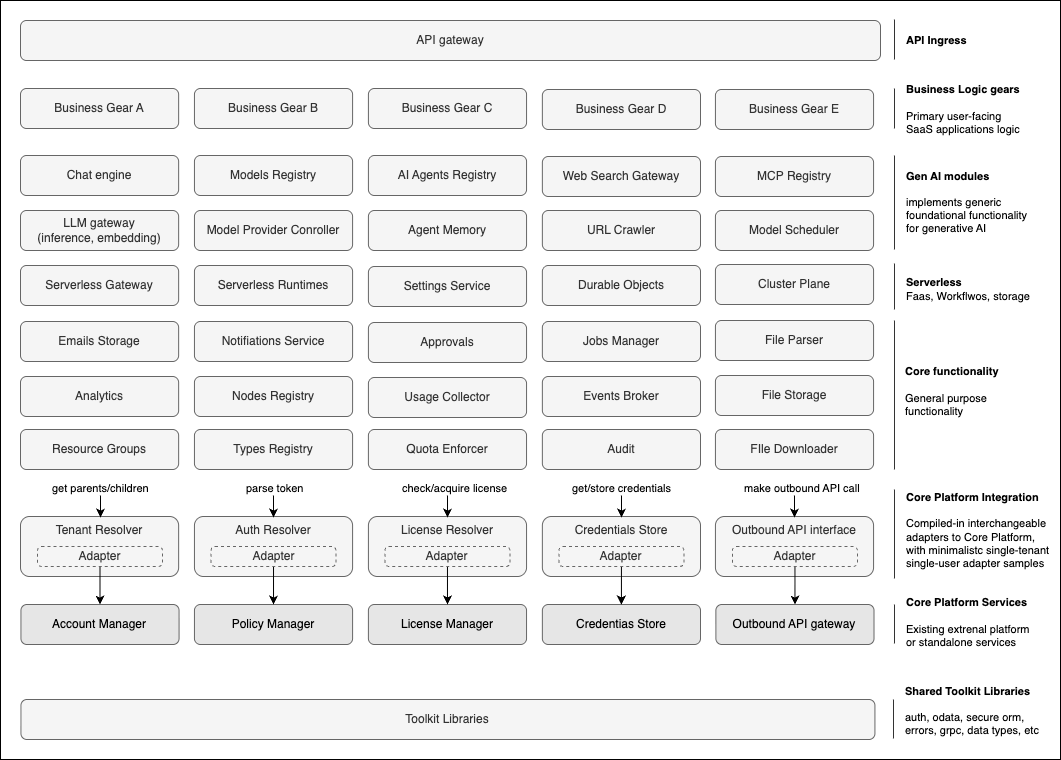

The diagram above was exported from draw.io. Its source (the exported page's mxGraphModel, read from the mxfile embedded in the PNG):
<mxGraphModel dx="886" dy="826" grid="1" gridSize="10" guides="1" tooltips="1" connect="1" arrows="1" fold="1" page="1" pageScale="1" pageWidth="1100" pageHeight="850" math="0" shadow="0">
  <root>
    <mxCell id="0" />
    <mxCell id="1" parent="0" />
    <mxCell id="313" value="" style="rounded=0;whiteSpace=wrap;html=1;fillColor=#FFFFFF;" vertex="1" parent="1">
      <mxGeometry y="1" width="1060" height="759" as="geometry" />
    </mxCell>
    <mxCell id="40" style="edgeStyle=none;html=1;exitX=0.85;exitY=0.975;exitDx=0;exitDy=0;entryX=0.5;entryY=0;entryDx=0;entryDy=0;exitPerimeter=0;" parent="1" edge="1">
      <mxGeometry relative="1" as="geometry">
        <mxPoint x="460" y="419" as="sourcePoint" />
      </mxGeometry>
    </mxCell>
    <mxCell id="158" value="API gateway" style="rounded=1;whiteSpace=wrap;html=1;fillColor=#f5f5f5;strokeColor=#666666;fontColor=#333333;" parent="1" vertex="1">
      <mxGeometry x="20" y="21" width="860" height="40" as="geometry" />
    </mxCell>
    <mxCell id="188" value="" style="edgeStyle=none;orthogonalLoop=1;jettySize=auto;html=1;startArrow=none;startFill=0;endArrow=none;endFill=0;strokeColor=#333333;" parent="1" edge="1">
      <mxGeometry width="80" relative="1" as="geometry">
        <mxPoint x="894" y="250" as="sourcePoint" />
        <mxPoint x="894" y="156" as="targetPoint" />
        <Array as="points" />
      </mxGeometry>
    </mxCell>
    <mxCell id="189" value="&lt;b&gt;Gen AI modules&lt;br&gt;&lt;/b&gt;&lt;br&gt;&lt;div&gt;implements generic &lt;br&gt;foundational functionality&lt;br&gt;for generative AI&lt;/div&gt;" style="edgeLabel;html=1;align=left;verticalAlign=middle;resizable=0;points=[];fontColor=#000000;labelBackgroundColor=none;" parent="188" vertex="1" connectable="0">
      <mxGeometry x="0.1304" y="-4" relative="1" as="geometry">
        <mxPoint x="6" y="5" as="offset" />
      </mxGeometry>
    </mxCell>
    <mxCell id="190" value="" style="edgeStyle=none;orthogonalLoop=1;jettySize=auto;html=1;startArrow=none;startFill=0;endArrow=none;endFill=0;strokeColor=#333333;" parent="1" edge="1">
      <mxGeometry width="80" relative="1" as="geometry">
        <mxPoint x="894" y="129" as="sourcePoint" />
        <mxPoint x="894" y="89" as="targetPoint" />
        <Array as="points" />
      </mxGeometry>
    </mxCell>
    <mxCell id="191" value="&lt;b&gt;Business Logic gears&lt;br&gt;&lt;/b&gt;&lt;br&gt;Primary user-facing&lt;br&gt;SaaS applications logic" style="edgeLabel;html=1;align=left;verticalAlign=middle;resizable=0;points=[];fontColor=#000000;labelBackgroundColor=none;" parent="190" vertex="1" connectable="0">
      <mxGeometry x="0.1304" y="-4" relative="1" as="geometry">
        <mxPoint x="6" y="3" as="offset" />
      </mxGeometry>
    </mxCell>
    <mxCell id="192" value="" style="edgeStyle=none;orthogonalLoop=1;jettySize=auto;html=1;startArrow=none;startFill=0;endArrow=none;endFill=0;strokeColor=#333333;" parent="1" edge="1">
      <mxGeometry width="80" relative="1" as="geometry">
        <mxPoint x="894" y="60" as="sourcePoint" />
        <mxPoint x="894" y="20" as="targetPoint" />
        <Array as="points" />
      </mxGeometry>
    </mxCell>
    <mxCell id="193" value="&lt;b&gt;API Ingress&lt;/b&gt;" style="edgeLabel;html=1;align=left;verticalAlign=middle;resizable=0;points=[];fontColor=#000000;labelBackgroundColor=none;" parent="192" vertex="1" connectable="0">
      <mxGeometry x="0.1304" y="-4" relative="1" as="geometry">
        <mxPoint x="6" y="3" as="offset" />
      </mxGeometry>
    </mxCell>
    <mxCell id="159" value="Chat engine" style="rounded=1;whiteSpace=wrap;html=1;fillColor=#f5f5f5;strokeColor=#666666;fontColor=#333333;" parent="1" vertex="1">
      <mxGeometry x="20" y="156" width="158.13953488372093" height="40" as="geometry" />
    </mxCell>
    <mxCell id="160" value="Model Provider Conroller" style="rounded=1;whiteSpace=wrap;html=1;fillColor=#f5f5f5;strokeColor=#666666;fontColor=#333333;" parent="1" vertex="1">
      <mxGeometry x="193.95348837209303" y="211" width="158.13953488372093" height="40" as="geometry" />
    </mxCell>
    <mxCell id="161" value="URL Crawler" style="rounded=1;whiteSpace=wrap;html=1;fillColor=#f5f5f5;strokeColor=#666666;fontColor=#333333;" parent="1" vertex="1">
      <mxGeometry x="541.8604651162791" y="211" width="158.13953488372093" height="40" as="geometry" />
    </mxCell>
    <mxCell id="162" value="LLM gateway&lt;br&gt;(inference, embedding)" style="rounded=1;whiteSpace=wrap;html=1;fillColor=#f5f5f5;strokeColor=#666666;fontColor=#333333;" parent="1" vertex="1">
      <mxGeometry x="20" y="211" width="158.13953488372093" height="40" as="geometry" />
    </mxCell>
    <mxCell id="163" value="Analytics" style="rounded=1;whiteSpace=wrap;html=1;fillColor=#f5f5f5;strokeColor=#666666;fontColor=#333333;" parent="1" vertex="1">
      <mxGeometry x="20" y="377" width="158.13953488372093" height="40" as="geometry" />
    </mxCell>
    <mxCell id="164" value="Events Broker" style="rounded=1;whiteSpace=wrap;html=1;fillColor=#f5f5f5;strokeColor=#666666;fontColor=#333333;" parent="1" vertex="1">
      <mxGeometry x="541.8604651162791" y="377" width="158.13953488372093" height="40" as="geometry" />
    </mxCell>
    <mxCell id="166" value="Nodes Registry" style="rounded=1;whiteSpace=wrap;html=1;fillColor=#f5f5f5;strokeColor=#666666;fontColor=#333333;" parent="1" vertex="1">
      <mxGeometry x="193.95348837209303" y="377" width="158.13953488372093" height="40" as="geometry" />
    </mxCell>
    <mxCell id="168" value="Models Registry" style="rounded=1;whiteSpace=wrap;html=1;fillColor=#f5f5f5;strokeColor=#666666;fontColor=#333333;" parent="1" vertex="1">
      <mxGeometry x="193.95348837209303" y="156" width="158.13953488372093" height="40" as="geometry" />
    </mxCell>
    <mxCell id="169" value="&lt;span style=&quot;color: rgb(51, 51, 51);&quot;&gt;AI Agents Registry&lt;/span&gt;" style="rounded=1;whiteSpace=wrap;html=1;fillColor=#f5f5f5;strokeColor=#666666;fontColor=#333333;" parent="1" vertex="1">
      <mxGeometry x="367.90697674418607" y="156" width="158.13953488372093" height="40" as="geometry" />
    </mxCell>
    <mxCell id="170" value="&lt;span style=&quot;color: rgb(51, 51, 51);&quot;&gt;Web Search Gateway&lt;/span&gt;" style="rounded=1;whiteSpace=wrap;html=1;fillColor=#f5f5f5;strokeColor=#666666;fontColor=#333333;" parent="1" vertex="1">
      <mxGeometry x="541.8604651162791" y="157" width="158.13953488372093" height="40" as="geometry" />
    </mxCell>
    <mxCell id="171" value="Quota Enforcer" style="rounded=1;whiteSpace=wrap;html=1;fillColor=#f5f5f5;strokeColor=#666666;fontColor=#333333;" parent="1" vertex="1">
      <mxGeometry x="367.903488372093" y="430" width="158.13953488372093" height="40" as="geometry" />
    </mxCell>
    <mxCell id="172" value="FIle Downloader" style="rounded=1;whiteSpace=wrap;html=1;fillColor=#f5f5f5;strokeColor=#666666;fontColor=#333333;" parent="1" vertex="1">
      <mxGeometry x="714.930465116279" y="430" width="158.13953488372093" height="40" as="geometry" />
    </mxCell>
    <mxCell id="173" value="Resource Groups" style="rounded=1;whiteSpace=wrap;html=1;fillColor=#f5f5f5;strokeColor=#666666;fontColor=#333333;" parent="1" vertex="1">
      <mxGeometry x="20" y="430" width="158.13953488372093" height="40" as="geometry" />
    </mxCell>
    <mxCell id="174" value="Usage Collector" style="rounded=1;whiteSpace=wrap;html=1;fillColor=#f5f5f5;strokeColor=#666666;fontColor=#333333;" parent="1" vertex="1">
      <mxGeometry x="367.90697674418607" y="378" width="158.13953488372093" height="40" as="geometry" />
    </mxCell>
    <mxCell id="175" value="Agent Memory" style="rounded=1;whiteSpace=wrap;html=1;fillColor=#f5f5f5;strokeColor=#666666;fontColor=#333333;" parent="1" vertex="1">
      <mxGeometry x="367.90697674418607" y="211" width="158.13953488372093" height="40" as="geometry" />
    </mxCell>
    <mxCell id="176" value="Audit" style="rounded=1;whiteSpace=wrap;html=1;fillColor=#f5f5f5;strokeColor=#666666;fontColor=#333333;" parent="1" vertex="1">
      <mxGeometry x="541.8569767441861" y="430" width="158.13953488372093" height="40" as="geometry" />
    </mxCell>
    <mxCell id="177" value="File Storage" style="rounded=1;whiteSpace=wrap;html=1;fillColor=#f5f5f5;strokeColor=#666666;fontColor=#333333;" parent="1" vertex="1">
      <mxGeometry x="714.926976744186" y="376" width="158.13953488372093" height="40" as="geometry" />
    </mxCell>
    <mxCell id="178" value="Tenant Resolver" style="rounded=1;whiteSpace=wrap;html=1;fillColor=#f5f5f5;strokeColor=#666666;fontColor=#333333;verticalAlign=top;" parent="1" vertex="1">
      <mxGeometry x="20" y="517" width="158.14" height="60" as="geometry" />
    </mxCell>
    <mxCell id="179" value="License Resolver" style="rounded=1;whiteSpace=wrap;html=1;fillColor=#f5f5f5;strokeColor=#666666;fontColor=#333333;verticalAlign=top;" parent="1" vertex="1">
      <mxGeometry x="367.91" y="517" width="158.14" height="60" as="geometry" />
    </mxCell>
    <mxCell id="180" value="Types Registry" style="rounded=1;whiteSpace=wrap;html=1;fillColor=#f5f5f5;strokeColor=#666666;fontColor=#333333;" parent="1" vertex="1">
      <mxGeometry x="193.95348837209303" y="430" width="158.13953488372093" height="40" as="geometry" />
    </mxCell>
    <mxCell id="183" value="Business Gear A" style="rounded=1;whiteSpace=wrap;html=1;fillColor=#f5f5f5;strokeColor=#666666;fontColor=#333333;" parent="1" vertex="1">
      <mxGeometry x="20" y="89" width="158.13953488372093" height="40" as="geometry" />
    </mxCell>
    <mxCell id="184" value="Business Gear B" style="rounded=1;whiteSpace=wrap;html=1;fillColor=#f5f5f5;strokeColor=#666666;fontColor=#333333;" parent="1" vertex="1">
      <mxGeometry x="193.95348837209303" y="89" width="158.13953488372093" height="40" as="geometry" />
    </mxCell>
    <mxCell id="185" value="Business Gear C" style="rounded=1;whiteSpace=wrap;html=1;fillColor=#f5f5f5;strokeColor=#666666;fontColor=#333333;" parent="1" vertex="1">
      <mxGeometry x="367.90697674418607" y="89" width="158.13953488372093" height="40" as="geometry" />
    </mxCell>
    <mxCell id="186" value="Business Gear D" style="rounded=1;whiteSpace=wrap;html=1;fillColor=#f5f5f5;strokeColor=#666666;fontColor=#333333;" parent="1" vertex="1">
      <mxGeometry x="541.8604651162791" y="90" width="158.13953488372093" height="40" as="geometry" />
    </mxCell>
    <mxCell id="187" value="Auth Resolver" style="rounded=1;whiteSpace=wrap;html=1;fillColor=#f5f5f5;strokeColor=#666666;fontColor=#333333;verticalAlign=top;" parent="1" vertex="1">
      <mxGeometry x="193.95" y="517" width="158.14" height="60" as="geometry" />
    </mxCell>
    <mxCell id="196" value="Credentials Store" style="rounded=1;whiteSpace=wrap;html=1;fillColor=#f5f5f5;strokeColor=#666666;fontColor=#333333;verticalAlign=top;" parent="1" vertex="1">
      <mxGeometry x="541.86" y="517" width="158.14" height="60" as="geometry" />
    </mxCell>
    <mxCell id="260" value="Outbound API interface" style="rounded=1;whiteSpace=wrap;html=1;fillColor=#f5f5f5;strokeColor=#666666;fontColor=#333333;verticalAlign=top;" parent="1" vertex="1">
      <mxGeometry x="714.93" y="517" width="158.14" height="60" as="geometry" />
    </mxCell>
    <mxCell id="261" value="Business Gear E" style="rounded=1;whiteSpace=wrap;html=1;fillColor=#f5f5f5;strokeColor=#666666;fontColor=#333333;" parent="1" vertex="1">
      <mxGeometry x="714.930465116279" y="90" width="158.13953488372093" height="40" as="geometry" />
    </mxCell>
    <mxCell id="262" value="Model Scheduler" style="rounded=1;whiteSpace=wrap;html=1;fillColor=#f5f5f5;strokeColor=#666666;fontColor=#333333;" parent="1" vertex="1">
      <mxGeometry x="714.930465116279" y="211" width="158.13953488372093" height="40" as="geometry" />
    </mxCell>
    <mxCell id="263" value="MCP Registry" style="rounded=1;whiteSpace=wrap;html=1;fillColor=#f5f5f5;strokeColor=#666666;fontColor=#333333;" parent="1" vertex="1">
      <mxGeometry x="714.930465116279" y="157" width="158.13953488372093" height="40" as="geometry" />
    </mxCell>
    <mxCell id="264" value="Account Manager" style="rounded=1;whiteSpace=wrap;html=1;verticalAlign=middle;fillColor=#E6E6E6;fontColor=#000000;strokeColor=#666666;" parent="1" vertex="1">
      <mxGeometry x="20.430000000000007" y="605" width="158.14" height="40" as="geometry" />
    </mxCell>
    <mxCell id="265" value="License Manager" style="rounded=1;whiteSpace=wrap;html=1;verticalAlign=middle;fillColor=#E6E6E6;fontColor=#000000;strokeColor=#666666;" parent="1" vertex="1">
      <mxGeometry x="367.90000000000003" y="605" width="158.14" height="40" as="geometry" />
    </mxCell>
    <mxCell id="266" value="Policy Manager" style="rounded=1;whiteSpace=wrap;html=1;verticalAlign=middle;fillColor=#E6E6E6;fontColor=#000000;strokeColor=#666666;" parent="1" vertex="1">
      <mxGeometry x="193.95" y="605" width="158.14" height="40" as="geometry" />
    </mxCell>
    <mxCell id="267" value="Credentias Store" style="rounded=1;whiteSpace=wrap;html=1;verticalAlign=middle;fillColor=#E6E6E6;fontColor=#000000;strokeColor=#666666;" parent="1" vertex="1">
      <mxGeometry x="541.8600000000001" y="605" width="158.14" height="40" as="geometry" />
    </mxCell>
    <mxCell id="268" value="Outbound API gateway" style="rounded=1;whiteSpace=wrap;html=1;verticalAlign=middle;fillColor=#E6E6E6;fontColor=#000000;strokeColor=#666666;" parent="1" vertex="1">
      <mxGeometry x="715.3700000000001" y="605" width="158.14" height="40" as="geometry" />
    </mxCell>
    <mxCell id="271" value="" style="edgeStyle=none;orthogonalLoop=1;jettySize=auto;html=1;startArrow=none;startFill=0;endArrow=none;endFill=0;strokeColor=#333333;" parent="1" edge="1">
      <mxGeometry width="80" relative="1" as="geometry">
        <mxPoint x="894" y="644" as="sourcePoint" />
        <mxPoint x="894" y="605" as="targetPoint" />
        <Array as="points" />
      </mxGeometry>
    </mxCell>
    <mxCell id="272" value="&lt;b&gt;Core Platform Services&lt;br&gt;&lt;/b&gt;&lt;br&gt;&lt;div&gt;Existing extrenal platform&lt;br&gt;or standalone services&amp;nbsp;&lt;/div&gt;" style="edgeLabel;html=1;align=left;verticalAlign=middle;resizable=0;points=[];fontColor=#000000;labelBackgroundColor=none;" parent="271" vertex="1" connectable="0">
      <mxGeometry x="0.1304" y="-4" relative="1" as="geometry">
        <mxPoint x="6" as="offset" />
      </mxGeometry>
    </mxCell>
    <mxCell id="279" style="edgeStyle=none;html=1;exitX=0.5;exitY=1;exitDx=0;exitDy=0;entryX=0.5;entryY=0;entryDx=0;entryDy=0;" parent="1" source="273" target="264" edge="1">
      <mxGeometry relative="1" as="geometry" />
    </mxCell>
    <mxCell id="273" value="Adapter" style="rounded=1;whiteSpace=wrap;html=1;fillColor=none;strokeColor=#666666;fontColor=#333333;arcSize=20;dashed=1;" parent="1" vertex="1">
      <mxGeometry x="37" y="547" width="125" height="20" as="geometry" />
    </mxCell>
    <mxCell id="280" style="edgeStyle=none;html=1;exitX=0.5;exitY=1;exitDx=0;exitDy=0;entryX=0.5;entryY=0;entryDx=0;entryDy=0;" parent="1" source="274" target="266" edge="1">
      <mxGeometry relative="1" as="geometry" />
    </mxCell>
    <mxCell id="274" value="Adapter" style="rounded=1;whiteSpace=wrap;html=1;fillColor=none;strokeColor=#666666;fontColor=#333333;arcSize=20;dashed=1;" parent="1" vertex="1">
      <mxGeometry x="210.51999999999998" y="547" width="125" height="20" as="geometry" />
    </mxCell>
    <mxCell id="281" style="edgeStyle=none;html=1;exitX=0.5;exitY=1;exitDx=0;exitDy=0;entryX=0.5;entryY=0;entryDx=0;entryDy=0;strokeColor=#000000;" parent="1" source="275" target="265" edge="1">
      <mxGeometry relative="1" as="geometry" />
    </mxCell>
    <mxCell id="275" value="Adapter" style="rounded=1;whiteSpace=wrap;html=1;fillColor=none;strokeColor=#666666;fontColor=#333333;arcSize=20;dashed=1;" parent="1" vertex="1">
      <mxGeometry x="384.47" y="547" width="125" height="20" as="geometry" />
    </mxCell>
    <mxCell id="282" style="edgeStyle=none;html=1;exitX=0.5;exitY=1;exitDx=0;exitDy=0;entryX=0.5;entryY=0;entryDx=0;entryDy=0;strokeColor=#000000;" parent="1" source="276" target="267" edge="1">
      <mxGeometry relative="1" as="geometry" />
    </mxCell>
    <mxCell id="276" value="Adapter" style="rounded=1;whiteSpace=wrap;html=1;fillColor=none;strokeColor=#666666;fontColor=#333333;arcSize=20;dashed=1;" parent="1" vertex="1">
      <mxGeometry x="558.4300000000001" y="547" width="125" height="20" as="geometry" />
    </mxCell>
    <mxCell id="283" style="edgeStyle=none;html=1;exitX=0.5;exitY=1;exitDx=0;exitDy=0;entryX=0.5;entryY=0;entryDx=0;entryDy=0;strokeColor=#000000;" parent="1" source="277" target="268" edge="1">
      <mxGeometry relative="1" as="geometry" />
    </mxCell>
    <mxCell id="277" value="Adapter" style="rounded=1;whiteSpace=wrap;html=1;fillColor=none;strokeColor=#666666;fontColor=#333333;arcSize=20;dashed=1;" parent="1" vertex="1">
      <mxGeometry x="731.94" y="547" width="125" height="20" as="geometry" />
    </mxCell>
    <mxCell id="284" style="edgeStyle=none;html=1;exitX=0.5;exitY=1;exitDx=0;exitDy=0;entryX=0.5;entryY=0;entryDx=0;entryDy=0;strokeColor=#000000;" parent="1" edge="1">
      <mxGeometry relative="1" as="geometry">
        <mxPoint x="100" y="496" as="sourcePoint" />
        <mxPoint x="100" y="518" as="targetPoint" />
      </mxGeometry>
    </mxCell>
    <mxCell id="285" style="edgeStyle=none;html=1;exitX=0.5;exitY=1;exitDx=0;exitDy=0;entryX=0.5;entryY=0;entryDx=0;entryDy=0;strokeColor=#000000;" parent="1" edge="1">
      <mxGeometry relative="1" as="geometry">
        <mxPoint x="273" y="496" as="sourcePoint" />
        <mxPoint x="273" y="518" as="targetPoint" />
      </mxGeometry>
    </mxCell>
    <mxCell id="286" style="edgeStyle=none;html=1;exitX=0.5;exitY=1;exitDx=0;exitDy=0;entryX=0.5;entryY=0;entryDx=0;entryDy=0;strokeColor=#000000;" parent="1" edge="1">
      <mxGeometry relative="1" as="geometry">
        <mxPoint x="447" y="496" as="sourcePoint" />
        <mxPoint x="447" y="518" as="targetPoint" />
      </mxGeometry>
    </mxCell>
    <mxCell id="287" style="edgeStyle=none;html=1;exitX=0.5;exitY=1;exitDx=0;exitDy=0;entryX=0.5;entryY=0;entryDx=0;entryDy=0;strokeColor=#000000;" parent="1" edge="1">
      <mxGeometry relative="1" as="geometry">
        <mxPoint x="621" y="496" as="sourcePoint" />
        <mxPoint x="621" y="518" as="targetPoint" />
      </mxGeometry>
    </mxCell>
    <mxCell id="288" style="edgeStyle=none;html=1;exitX=0.5;exitY=1;exitDx=0;exitDy=0;entryX=0.5;entryY=0;entryDx=0;entryDy=0;startSize=6;strokeColor=#000000;" parent="1" edge="1">
      <mxGeometry relative="1" as="geometry">
        <mxPoint x="794" y="496" as="sourcePoint" />
        <mxPoint x="794" y="518" as="targetPoint" />
      </mxGeometry>
    </mxCell>
    <mxCell id="289" value="get parents/children" style="edgeLabel;html=1;align=left;verticalAlign=middle;resizable=0;points=[];labelBackgroundColor=none;fontColor=#000000;" parent="1" vertex="1" connectable="0">
      <mxGeometry x="50" y="488" as="geometry" />
    </mxCell>
    <mxCell id="290" value="parse token" style="edgeLabel;html=1;align=left;verticalAlign=middle;resizable=0;points=[];labelBackgroundColor=none;fontColor=#000000;" parent="1" vertex="1" connectable="0">
      <mxGeometry x="244" y="488" as="geometry" />
    </mxCell>
    <mxCell id="291" value="check/acquire license" style="edgeLabel;html=1;align=left;verticalAlign=middle;resizable=0;points=[];labelBackgroundColor=none;fontColor=#000000;" parent="1" vertex="1" connectable="0">
      <mxGeometry x="400" y="488" as="geometry" />
    </mxCell>
    <mxCell id="292" value="" style="edgeStyle=none;orthogonalLoop=1;jettySize=auto;html=1;startArrow=none;startFill=0;endArrow=none;endFill=0;strokeColor=#333333;" parent="1" edge="1">
      <mxGeometry width="80" relative="1" as="geometry">
        <mxPoint x="894" y="579" as="sourcePoint" />
        <mxPoint x="894" y="490" as="targetPoint" />
        <Array as="points" />
      </mxGeometry>
    </mxCell>
    <mxCell id="293" value="&lt;b&gt;Core Platform Integration&lt;/b&gt;&lt;br&gt;&lt;br&gt;Compiled-in interchangeable&lt;br&gt;adapters to Core Platform,&lt;br&gt;with minimalistc single-tenant&lt;br&gt;single-user adapter samples" style="edgeLabel;html=1;align=left;verticalAlign=middle;resizable=0;points=[];fontColor=#000000;labelBackgroundColor=none;" parent="292" vertex="1" connectable="0">
      <mxGeometry x="0.1304" y="-4" relative="1" as="geometry">
        <mxPoint x="6" y="1" as="offset" />
      </mxGeometry>
    </mxCell>
    <mxCell id="294" value="get/store credentials" style="edgeLabel;html=1;align=left;verticalAlign=middle;resizable=0;points=[];labelBackgroundColor=none;fontColor=#000000;" parent="1" vertex="1" connectable="0">
      <mxGeometry x="570" y="488" as="geometry" />
    </mxCell>
    <mxCell id="295" value="make outbound API call" style="edgeLabel;html=1;align=left;verticalAlign=middle;resizable=0;points=[];labelBackgroundColor=none;fontColor=#000000;" parent="1" vertex="1" connectable="0">
      <mxGeometry x="742" y="488" as="geometry" />
    </mxCell>
    <mxCell id="296" value="Serverless Gateway" style="rounded=1;whiteSpace=wrap;html=1;fillColor=#f5f5f5;strokeColor=#666666;fontColor=#333333;fontStyle=0" parent="1" vertex="1">
      <mxGeometry x="20" y="266" width="158.13953488372093" height="40" as="geometry" />
    </mxCell>
    <mxCell id="297" value="Durable Objects" style="rounded=1;whiteSpace=wrap;html=1;fillColor=#f5f5f5;strokeColor=#666666;fontColor=#333333;fontStyle=0" parent="1" vertex="1">
      <mxGeometry x="541.8604651162791" y="266" width="158.13953488372093" height="40" as="geometry" />
    </mxCell>
    <mxCell id="298" value="Serverless Runtimes" style="rounded=1;whiteSpace=wrap;html=1;fillColor=#f5f5f5;strokeColor=#666666;fontColor=#333333;" parent="1" vertex="1">
      <mxGeometry x="193.95348837209303" y="266" width="158.13953488372093" height="40" as="geometry" />
    </mxCell>
    <mxCell id="299" value="Settings Service" style="rounded=1;whiteSpace=wrap;html=1;fillColor=#f5f5f5;strokeColor=#666666;fontColor=#333333;" parent="1" vertex="1">
      <mxGeometry x="367.90697674418607" y="267" width="158.13953488372093" height="40" as="geometry" />
    </mxCell>
    <mxCell id="300" value="Cluster Plane" style="rounded=1;whiteSpace=wrap;html=1;fillColor=#f5f5f5;strokeColor=#666666;fontColor=#333333;" parent="1" vertex="1">
      <mxGeometry x="714.926976744186" y="265" width="158.13953488372093" height="40" as="geometry" />
    </mxCell>
    <mxCell id="301" value="Emails Storage" style="rounded=1;whiteSpace=wrap;html=1;fillColor=#f5f5f5;strokeColor=#666666;fontColor=#333333;fontStyle=0" parent="1" vertex="1">
      <mxGeometry x="20" y="322" width="158.13953488372093" height="40" as="geometry" />
    </mxCell>
    <mxCell id="302" value="Jobs Manager" style="rounded=1;whiteSpace=wrap;html=1;fillColor=#f5f5f5;strokeColor=#666666;fontColor=#333333;" parent="1" vertex="1">
      <mxGeometry x="541.8604651162791" y="322" width="158.13953488372093" height="40" as="geometry" />
    </mxCell>
    <mxCell id="303" value="Notifiations Service" style="rounded=1;whiteSpace=wrap;html=1;fillColor=#f5f5f5;strokeColor=#666666;fontColor=#333333;" parent="1" vertex="1">
      <mxGeometry x="193.95348837209303" y="322" width="158.13953488372093" height="40" as="geometry" />
    </mxCell>
    <mxCell id="304" value="Approvals" style="rounded=1;whiteSpace=wrap;html=1;fillColor=#f5f5f5;strokeColor=#666666;fontColor=#333333;" parent="1" vertex="1">
      <mxGeometry x="367.90697674418607" y="323" width="158.13953488372093" height="40" as="geometry" />
    </mxCell>
    <mxCell id="305" value="File Parser" style="rounded=1;whiteSpace=wrap;html=1;fillColor=#f5f5f5;strokeColor=#666666;fontColor=#333333;" parent="1" vertex="1">
      <mxGeometry x="714.926976744186" y="321" width="158.13953488372093" height="40" as="geometry" />
    </mxCell>
    <mxCell id="306" value="" style="edgeStyle=none;orthogonalLoop=1;jettySize=auto;html=1;startArrow=none;startFill=0;endArrow=none;endFill=0;strokeColor=#333333;" parent="1" edge="1">
      <mxGeometry width="80" relative="1" as="geometry">
        <mxPoint x="894" y="310" as="sourcePoint" />
        <mxPoint x="894" y="264" as="targetPoint" />
        <Array as="points" />
      </mxGeometry>
    </mxCell>
    <mxCell id="307" value="&lt;b&gt;Serverless&lt;br&gt;&lt;/b&gt;Faas, Workflwos, storage" style="edgeLabel;html=1;align=left;verticalAlign=middle;resizable=0;points=[];fontColor=#000000;labelBackgroundColor=none;" parent="306" vertex="1" connectable="0">
      <mxGeometry x="0.1304" y="-4" relative="1" as="geometry">
        <mxPoint x="6" y="5" as="offset" />
      </mxGeometry>
    </mxCell>
    <mxCell id="308" value="" style="edgeStyle=none;orthogonalLoop=1;jettySize=auto;html=1;startArrow=none;startFill=0;endArrow=none;endFill=0;strokeColor=#333333;" parent="1" edge="1">
      <mxGeometry width="80" relative="1" as="geometry">
        <mxPoint x="894" y="470" as="sourcePoint" />
        <mxPoint x="894" y="321" as="targetPoint" />
        <Array as="points" />
      </mxGeometry>
    </mxCell>
    <mxCell id="309" value="&lt;b&gt;Core functionality&lt;br&gt;&lt;/b&gt;&lt;br&gt;General purpose&lt;br&gt;functionality" style="edgeLabel;html=1;align=left;verticalAlign=middle;resizable=0;points=[];fontColor=#000000;labelBackgroundColor=none;" parent="308" vertex="1" connectable="0">
      <mxGeometry x="0.1304" y="-4" relative="1" as="geometry">
        <mxPoint x="5" y="5" as="offset" />
      </mxGeometry>
    </mxCell>
    <mxCell id="310" value="Toolkit Libraries" style="rounded=1;whiteSpace=wrap;html=1;fillColor=#f5f5f5;strokeColor=#666666;fontColor=#333333;" parent="1" vertex="1">
      <mxGeometry x="20.43" y="700" width="854" height="40" as="geometry" />
    </mxCell>
    <mxCell id="311" value="" style="edgeStyle=none;orthogonalLoop=1;jettySize=auto;html=1;startArrow=none;startFill=0;endArrow=none;endFill=0;strokeColor=#333333;" parent="1" edge="1">
      <mxGeometry width="80" relative="1" as="geometry">
        <mxPoint x="893" y="739" as="sourcePoint" />
        <mxPoint x="893" y="700" as="targetPoint" />
        <Array as="points" />
      </mxGeometry>
    </mxCell>
    <mxCell id="312" value="&lt;b&gt;Shared Toolkit Libraries&lt;br&gt;&lt;/b&gt;&lt;br&gt;&lt;div&gt;auth, odata, secure orm,&lt;br&gt;errors, grpc, data types, etc&lt;br&gt;&lt;br&gt;&lt;/div&gt;" style="edgeLabel;html=1;align=left;verticalAlign=middle;resizable=0;points=[];fontColor=#000000;labelBackgroundColor=none;" parent="311" vertex="1" connectable="0">
      <mxGeometry x="0.1304" y="-4" relative="1" as="geometry">
        <mxPoint x="6" as="offset" />
      </mxGeometry>
    </mxCell>
  </root>
</mxGraphModel>